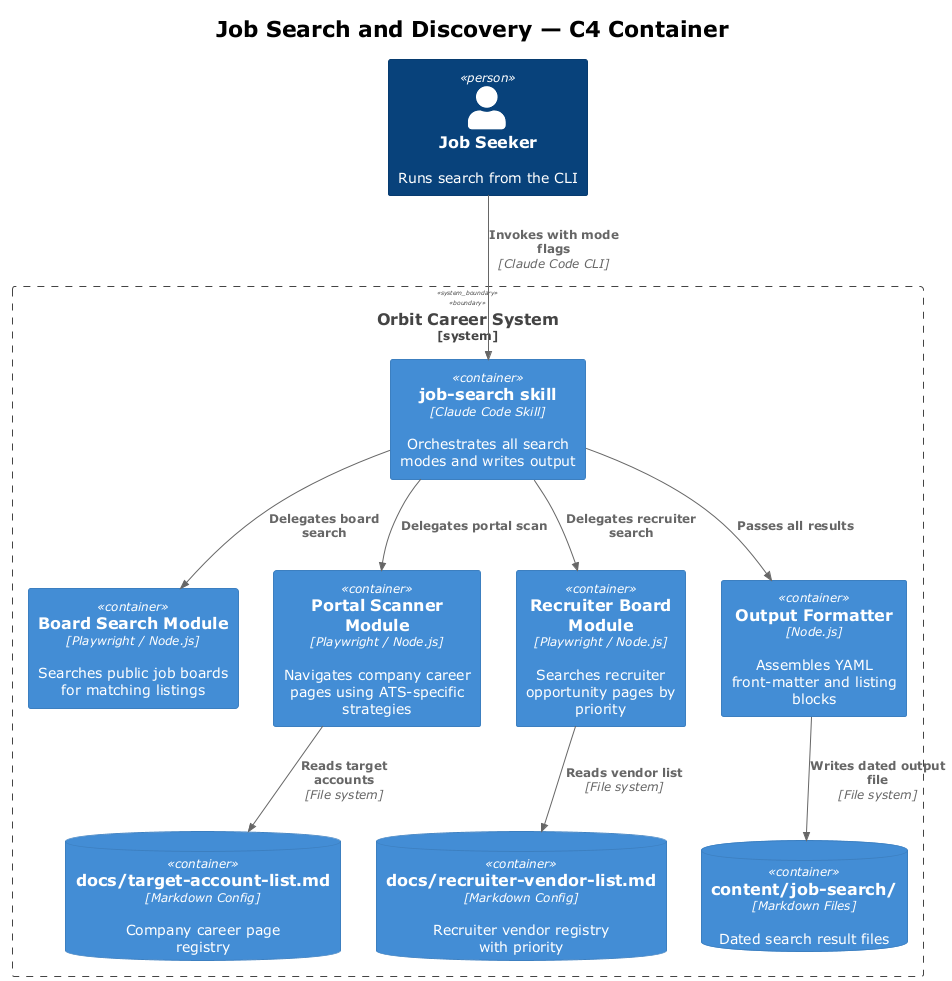

The diagram above was rendered by PlantUML. Its source (embedded in the PNG):
@startuml c4_container
!theme plain
!include <C4/C4_Container>

title Job Search and Discovery — C4 Container

Person(user, "Job Seeker", "Runs search from the CLI")

System_Boundary(orbit, "Orbit Career System") {
    Container(skill, "job-search skill", "Claude Code Skill", "Orchestrates all search modes and writes output")
    Container(boardModule, "Board Search Module", "Playwright / Node.js", "Searches public job boards for matching listings")
    Container(portalModule, "Portal Scanner Module", "Playwright / Node.js", "Navigates company career pages using ATS-specific strategies")
    Container(recruiterModule, "Recruiter Board Module", "Playwright / Node.js", "Searches recruiter opportunity pages by priority")
    Container(formatter, "Output Formatter", "Node.js", "Assembles YAML front-matter and listing blocks")
    ContainerDb(searchOutput, "content/job-search/", "Markdown Files", "Dated search result files")
    ContainerDb(accountList, "docs/target-account-list.md", "Markdown Config", "Company career page registry")
    ContainerDb(vendorList, "docs/recruiter-vendor-list.md", "Markdown Config", "Recruiter vendor registry with priority")
}

Rel(user, skill, "Invokes with mode flags", "Claude Code CLI")
Rel(skill, boardModule, "Delegates board search")
Rel(skill, portalModule, "Delegates portal scan")
Rel(skill, recruiterModule, "Delegates recruiter search")
Rel(portalModule, accountList, "Reads target accounts", "File system")
Rel(recruiterModule, vendorList, "Reads vendor list", "File system")
Rel(skill, formatter, "Passes all results")
Rel(formatter, searchOutput, "Writes dated output file", "File system")

@enduml